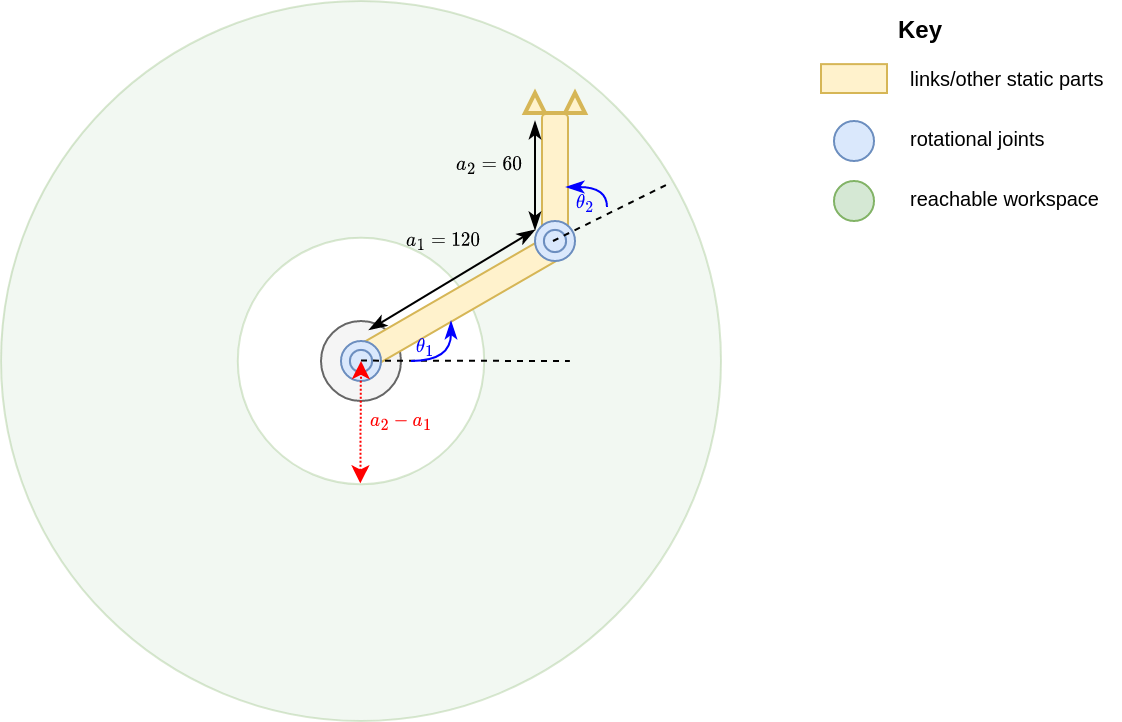

The diagram above was exported from draw.io. Its source (the exported page's mxGraphModel, read from the mxfile embedded in the PNG):
<mxGraphModel dx="1680" dy="426" grid="1" gridSize="10" guides="1" tooltips="1" connect="1" arrows="1" fold="1" page="1" pageScale="1" pageWidth="850" pageHeight="1100" math="1" shadow="0">
  <root>
    <mxCell id="0" />
    <mxCell id="1" parent="0" />
    <mxCell id="2" value="" style="verticalLabelPosition=bottom;verticalAlign=top;html=1;shape=mxgraph.basic.donut;dx=118.4;fillColor=#d5e8d4;strokeColor=#82b366;opacity=30;rotation=0;" vertex="1" parent="1">
      <mxGeometry x="220" y="150" width="360" height="360" as="geometry" />
    </mxCell>
    <mxCell id="3" value="" style="rounded=1;whiteSpace=wrap;html=1;rotation=-90;fillColor=#fff2cc;strokeColor=#d6b656;" vertex="1" parent="1">
      <mxGeometry x="467" y="230" width="60" height="13" as="geometry" />
    </mxCell>
    <mxCell id="4" value="" style="ellipse;whiteSpace=wrap;html=1;aspect=fixed;fillColor=#f5f5f5;strokeColor=#666666;fontColor=#333333;" vertex="1" parent="1">
      <mxGeometry x="380" y="310" width="40" height="40" as="geometry" />
    </mxCell>
    <mxCell id="5" value="" style="rounded=1;whiteSpace=wrap;html=1;rotation=-30;fillColor=#fff2cc;strokeColor=#d6b656;" vertex="1" parent="1">
      <mxGeometry x="390" y="293.5" width="120" height="13" as="geometry" />
    </mxCell>
    <mxCell id="6" value="" style="ellipse;whiteSpace=wrap;html=1;aspect=fixed;fillColor=#dae8fc;strokeColor=#6c8ebf;" vertex="1" parent="1">
      <mxGeometry x="390" y="320" width="20" height="20" as="geometry" />
    </mxCell>
    <mxCell id="7" value="" style="ellipse;whiteSpace=wrap;html=1;aspect=fixed;fillColor=#dae8fc;strokeColor=#6c8ebf;" vertex="1" parent="1">
      <mxGeometry x="487" y="260" width="20" height="20" as="geometry" />
    </mxCell>
    <mxCell id="8" value="" style="ellipse;whiteSpace=wrap;html=1;aspect=fixed;fillColor=#dae8fc;strokeColor=#6c8ebf;" vertex="1" parent="1">
      <mxGeometry x="394.43" y="324.43" width="11.14" height="11.14" as="geometry" />
    </mxCell>
    <mxCell id="9" value="" style="ellipse;whiteSpace=wrap;html=1;aspect=fixed;fillColor=#dae8fc;strokeColor=#6c8ebf;" vertex="1" parent="1">
      <mxGeometry x="491.43" y="264.43" width="11.14" height="11.14" as="geometry" />
    </mxCell>
    <mxCell id="10" value="" style="endArrow=none;dashed=1;html=1;rounded=0;" edge="1" parent="1">
      <mxGeometry width="50" height="50" relative="1" as="geometry">
        <mxPoint x="400" y="329.8" as="sourcePoint" />
        <mxPoint x="504.43" y="330" as="targetPoint" />
      </mxGeometry>
    </mxCell>
    <mxCell id="11" value="" style="endArrow=none;dashed=1;html=1;rounded=0;entryX=0.931;entryY=0.252;entryDx=0;entryDy=0;entryPerimeter=0;" edge="1" target="2" parent="1">
      <mxGeometry width="50" height="50" relative="1" as="geometry">
        <mxPoint x="496" y="270" as="sourcePoint" />
        <mxPoint x="560" y="240" as="targetPoint" />
      </mxGeometry>
    </mxCell>
    <mxCell id="12" value="" style="endArrow=classicThin;startArrow=classicThin;html=1;rounded=0;endFill=1;startFill=1;" edge="1" parent="1">
      <mxGeometry width="50" height="50" relative="1" as="geometry">
        <mxPoint x="487" y="210" as="sourcePoint" />
        <mxPoint x="487" y="264.43" as="targetPoint" />
      </mxGeometry>
    </mxCell>
    <mxCell id="13" value="$$a_2 = 60$$" style="edgeLabel;html=1;align=center;verticalAlign=middle;resizable=0;points=[];labelBackgroundColor=none;fontSize=8;" vertex="1" connectable="0" parent="12">
      <mxGeometry x="0.58" relative="1" as="geometry">
        <mxPoint x="-23" y="-21" as="offset" />
      </mxGeometry>
    </mxCell>
    <mxCell id="14" value="" style="endArrow=classicThin;startArrow=classicThin;html=1;rounded=0;endFill=1;startFill=1;" edge="1" parent="1">
      <mxGeometry width="50" height="50" relative="1" as="geometry">
        <mxPoint x="487" y="264.43" as="sourcePoint" />
        <mxPoint x="404" y="314.43" as="targetPoint" />
      </mxGeometry>
    </mxCell>
    <mxCell id="15" value="$$a_1 = 120$$" style="edgeLabel;html=1;align=center;verticalAlign=middle;resizable=0;points=[];labelBackgroundColor=none;fontSize=8;" vertex="1" connectable="0" parent="14">
      <mxGeometry x="-0.1875" relative="1" as="geometry">
        <mxPoint x="-13" y="-15" as="offset" />
      </mxGeometry>
    </mxCell>
    <mxCell id="16" value="" style="html=1;labelBackgroundColor=#ffffff;endArrow=classicThin;endFill=1;endSize=6;jettySize=auto;orthogonalLoop=1;strokeWidth=1;fontSize=14;rounded=0;edgeStyle=orthogonalEdgeStyle;curved=1;startArrow=none;startFill=0;fontColor=#0000FF;strokeColor=#0000FF;" edge="1" parent="1">
      <mxGeometry width="60" height="60" relative="1" as="geometry">
        <mxPoint x="425" y="330" as="sourcePoint" />
        <mxPoint x="445" y="310" as="targetPoint" />
        <Array as="points">
          <mxPoint x="445" y="330" />
        </Array>
      </mxGeometry>
    </mxCell>
    <mxCell id="17" value="$$\theta_1$$" style="edgeLabel;html=1;align=center;verticalAlign=middle;resizable=0;points=[];labelBackgroundColor=none;fontSize=8;fontColor=#0000FF;" vertex="1" connectable="0" parent="1">
      <mxGeometry x="440.000521324572" y="314.99607149122176" as="geometry">
        <mxPoint x="-8" y="8" as="offset" />
      </mxGeometry>
    </mxCell>
    <mxCell id="18" value="" style="html=1;labelBackgroundColor=#ffffff;endArrow=classicThin;endFill=1;endSize=6;jettySize=auto;orthogonalLoop=1;strokeWidth=1;fontSize=14;rounded=0;edgeStyle=orthogonalEdgeStyle;curved=1;startArrow=none;startFill=0;strokeColor=#0000FF;" edge="1" parent="1">
      <mxGeometry width="60" height="60" relative="1" as="geometry">
        <mxPoint x="523" y="253" as="sourcePoint" />
        <mxPoint x="502.57" y="243" as="targetPoint" />
        <Array as="points">
          <mxPoint x="523" y="243" />
        </Array>
      </mxGeometry>
    </mxCell>
    <mxCell id="19" value="&lt;font color=&quot;#0000ff&quot;&gt;$$\theta_2$$&lt;/font&gt;" style="edgeLabel;html=1;align=center;verticalAlign=middle;resizable=0;points=[];labelBackgroundColor=none;fontSize=8;" vertex="1" connectable="0" parent="1">
      <mxGeometry x="520.000521324572" y="242.99607149122176" as="geometry">
        <mxPoint x="-8" y="8" as="offset" />
      </mxGeometry>
    </mxCell>
    <mxCell id="20" value="" style="endArrow=classic;startArrow=classic;html=1;rounded=0;exitX=0.499;exitY=0.67;exitDx=0;exitDy=0;exitPerimeter=0;dashed=1;dashPattern=1 1;fillColor=#f8cecc;strokeColor=#FF0000;" edge="1" source="2" parent="1">
      <mxGeometry width="50" height="50" relative="1" as="geometry">
        <mxPoint x="350" y="380" as="sourcePoint" />
        <mxPoint x="400" y="330" as="targetPoint" />
      </mxGeometry>
    </mxCell>
    <mxCell id="21" value="$$a_2 - a_1$$" style="edgeLabel;html=1;align=center;verticalAlign=middle;resizable=0;points=[];fontColor=#FF0000;labelBackgroundColor=none;fontSize=8;" vertex="1" connectable="0" parent="20">
      <mxGeometry x="-0.3582" y="1" relative="1" as="geometry">
        <mxPoint x="21" y="-12" as="offset" />
      </mxGeometry>
    </mxCell>
    <mxCell id="22" value="" style="group" vertex="1" connectable="0" parent="1">
      <mxGeometry x="482" y="196" width="30" height="10" as="geometry" />
    </mxCell>
    <mxCell id="23" value="" style="triangle;whiteSpace=wrap;html=1;rotation=-90;fillColor=#fff2cc;strokeColor=#d6b656;strokeWidth=2;" vertex="1" parent="22">
      <mxGeometry width="10" height="10" as="geometry" />
    </mxCell>
    <mxCell id="24" value="" style="triangle;whiteSpace=wrap;html=1;rotation=-90;fillColor=#fff2cc;strokeColor=#d6b656;strokeWidth=2;" vertex="1" parent="22">
      <mxGeometry x="20" width="10" height="10" as="geometry" />
    </mxCell>
    <mxCell id="25" value="" style="endArrow=none;html=1;rounded=0;exitX=0;exitY=0.5;exitDx=0;exitDy=0;entryX=0;entryY=0.5;entryDx=0;entryDy=0;fillColor=#fff2cc;strokeColor=#d6b656;strokeWidth=2;" edge="1" parent="22" source="23" target="24">
      <mxGeometry width="50" height="50" relative="1" as="geometry">
        <mxPoint y="11.5" as="sourcePoint" />
        <mxPoint x="30" y="12" as="targetPoint" />
      </mxGeometry>
    </mxCell>
    <mxCell id="26" value="" style="rounded=0;whiteSpace=wrap;html=1;fillColor=#fff2cc;strokeColor=#d6b656;" vertex="1" parent="1">
      <mxGeometry x="630" y="181.57" width="33" height="14.43" as="geometry" />
    </mxCell>
    <mxCell id="27" value="&lt;b&gt;Key&lt;/b&gt;" style="text;html=1;strokeColor=none;fillColor=none;align=center;verticalAlign=middle;whiteSpace=wrap;rounded=0;" vertex="1" parent="1">
      <mxGeometry x="630" y="150" width="100" height="30" as="geometry" />
    </mxCell>
    <mxCell id="28" value="&lt;span style=&quot;font-size: 10px;&quot;&gt;rotational joints&lt;/span&gt;" style="text;html=1;strokeColor=none;fillColor=none;align=left;verticalAlign=middle;whiteSpace=wrap;rounded=0;" vertex="1" parent="1">
      <mxGeometry x="673" y="203.78" width="107" height="30" as="geometry" />
    </mxCell>
    <mxCell id="29" value="" style="ellipse;whiteSpace=wrap;html=1;fillColor=#dae8fc;strokeColor=#6c8ebf;" vertex="1" parent="1">
      <mxGeometry x="636.5" y="210" width="20" height="20" as="geometry" />
    </mxCell>
    <mxCell id="30" value="&lt;font style=&quot;font-size: 10px;&quot;&gt;links/other static parts&lt;/font&gt;" style="text;html=1;strokeColor=none;fillColor=none;align=left;verticalAlign=middle;whiteSpace=wrap;rounded=0;" vertex="1" parent="1">
      <mxGeometry x="673" y="173.78" width="107" height="30" as="geometry" />
    </mxCell>
    <mxCell id="31" value="" style="ellipse;whiteSpace=wrap;html=1;fillColor=#d5e8d4;strokeColor=#82b366;" vertex="1" parent="1">
      <mxGeometry x="636.5" y="240" width="20" height="20" as="geometry" />
    </mxCell>
    <mxCell id="32" value="&lt;span style=&quot;font-size: 10px;&quot;&gt;reachable workspace&lt;/span&gt;" style="text;html=1;strokeColor=none;fillColor=none;align=left;verticalAlign=middle;whiteSpace=wrap;rounded=0;" vertex="1" parent="1">
      <mxGeometry x="673" y="233.78" width="107" height="30" as="geometry" />
    </mxCell>
  </root>
</mxGraphModel>